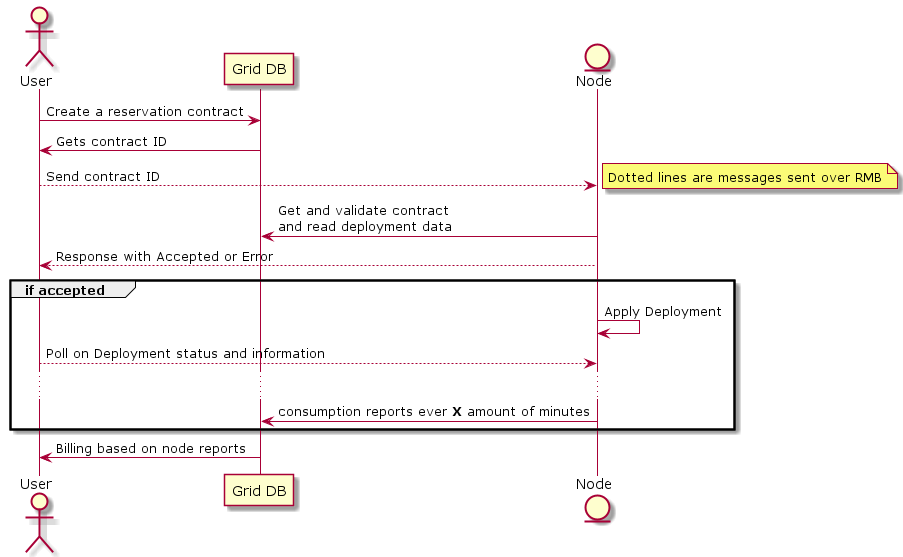

The diagram above was rendered by PlantUML. Its source (embedded in the PNG):
@startuml
actor User as user
participant "Grid DB" as db
entity "Node" as node

user -> db: Create a reservation contract
db -> user: Gets contract ID
user --> node: Send contract ID
note right
    Dotted lines are messages sent over RMB
end note
node -> db: Get and validate contract\nand read deployment data
node --> user: Response with Accepted or Error
group if accepted
    node -> node: Apply Deployment
    user --> node: Poll on Deployment status and information
    ...
    node -> db: consumption reports ever <b>X</b> amount of minutes
end group
db -> user: Billing based on node reports
@enduml